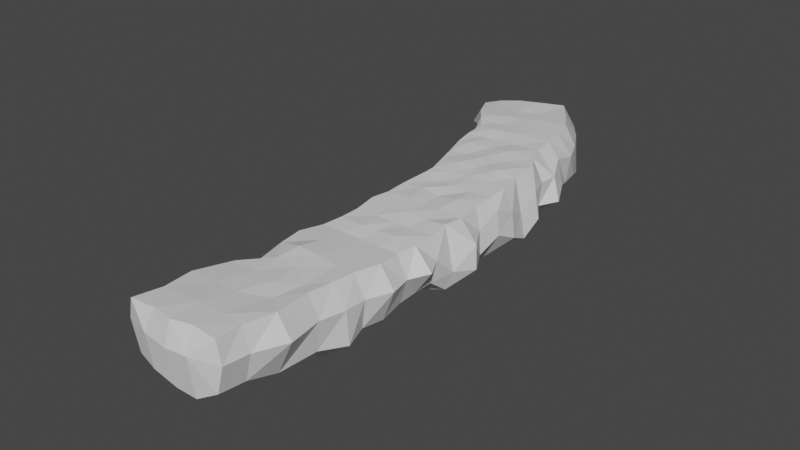 # Source: groundLeft02.blend  (saved by Blender 2.81.16; exported with 4.5.12 LTS)
import bpy
from mathutils import Matrix  # noqa: F401  (used for matrix-valued properties, if any)

bpy.ops.wm.read_factory_settings(use_empty=True)
scene = bpy.context.scene
scene.name = 'Scene'

# ---- collections
col_collection = bpy.data.collections.new('Collection'); scene.collection.children.link(col_collection)

# ---- materials (node trees are filled in below, after node groups)
mat_ground = bpy.data.materials.new('Ground')
mat_ground.alpha_threshold = 0.0
mat_ground.use_transparent_shadow = False
mat_ground.line_color = (0.0, 0.0, 0.0, 1.0)

# ---- material node trees
mat_ground.use_nodes = True; mat_ground.node_tree.nodes.clear()
_N = mat_ground.node_tree.nodes; _L = mat_ground.node_tree.links
n0 = _N.new('ShaderNodeOutputMaterial'); n0.name = 'Material Output'; n0.location = (300, 300)
n1 = _N.new('ShaderNodeBsdfPrincipled'); n1.name = 'Principled BSDF'; n1.location = (10, 300)
n1.distribution = 'GGX'
n1.subsurface_method = 'BURLEY'
n1.inputs[2].default_value = 0.4
n1.inputs[3].default_value = 1.45
n1.inputs[27].default_value = (0.0, 0.0, 0.0, 1.0)
n1.inputs[28].default_value = 1.0
_L.new(n1.outputs[0], n0.inputs[0])
n0.is_active_output = True

# ---- world
world_world = bpy.data.worlds.new('World'); scene.world = world_world
world_world.use_nodes = True; world_world.node_tree.nodes.clear()
_N = world_world.node_tree.nodes; _L = world_world.node_tree.links
n0 = _N.new('ShaderNodeOutputWorld'); n0.name = 'World Output'; n0.location = (300, 300)
n1 = _N.new('ShaderNodeBackground'); n1.name = 'Background'; n1.location = (10, 300)
n1.inputs[0].default_value = (0.05088, 0.05088, 0.05088, 1.0)
_L.new(n1.outputs[0], n0.inputs[0])
n0.is_active_output = True
world_world.color = (0.05088, 0.05088, 0.05088)
world_world.use_sun_shadow = False
world_world.sun_shadow_jitter_overblur = 0.0

# ---- meshes
me_cube = bpy.data.meshes.new('Cube')
me_cube.from_pydata([(0.8551, 4.143, 0.04135), (1.482, 4.068, -0.9802), (1.974, -4.0, 0.139), (2.422, -4.0, -1.952), (-3.25, 3.84, -0.04744), (-3.205, 3.921, -1.023), (-2.246, -3.716, 0.0), (-2.889, -4.0, -1.0), (-3.298, 2.73, -1.037), (-2.774, 1.671, -1.437), (-2.267, 0.5416, -1.008), (-2.416, -1.46, -1.359), (1.421, 3.326, 0.05488), (1.44, 1.853, 0.04095), (1.672, 0.644, 0.02157), (1.761, -0.5687, 0.0008141), (1.862, -1.714, 0.0), (1.925, -2.857, 0.0), (-2.085, -2.857, 0.0), (-2.154, -1.715, -9.191e-05), (-2.156, -0.146, -0.01063), (-2.207, 0.4948, -0.02144), (-2.547, 1.588, -0.03622), (-2.879, 2.671, -0.05439), (2.766, -2.857, -1.0), (2.09, -1.714, -1.0), (2.218, -0.5714, -0.4483), (2.213, 0.5742, -0.9992), (1.924, 1.722, -1.561), (1.879, 2.939, -0.9759), (0.9555, -4.0, 0.0), (-0.05619, -4.0, 0.08144), (-1.045, -4.0, 0.0), (-2.621, 3.85, 0.03686), (-1.503, 3.955, -0.0139), (-0.4208, 4.09, 0.107), (-1.98, 2.733, -0.03627), (-1.027, 2.857, 0.04968), (0.01991, 2.999, 0.04163), (-1.523, 1.652, 0.06401), (-0.5859, 1.768, 0.01665), (0.435, 1.87, 0.1278), (-1.252, 0.562, -0.001715), (-0.3066, 0.636, 0.01999), (0.6741, 0.6669, 0.02863), (-1.18, -0.5682, -0.07682), (-0.2176, -0.5389, 0.01015), (0.7578, -0.5472, 0.007316), (-1.182, -1.585, 0.0002146), (-0.2044, -1.712, -0.07771), (0.8285, -1.714, 0.08144), (-0.835, -2.857, 0.08144), (-0.1162, -2.857, 0.0), (0.6889, -2.857, 0.0), (-3.662, 5.352, -0.5649), (0.4918, 5.134, 0.03013), (1.547, 5.03, -0.9913), (-3.453, 4.876, -0.03371), (-0.7887, 5.04, 0.01046), (-2.654, 4.897, -0.0304), (-1.951, 4.934, -0.02085), (0.2812, 6.376, 0.02563), (1.021, 6.142, -0.6018), (-3.529, 6.049, -0.008743), (-2.707, 5.828, 0.06707), (-1.397, 6.121, 0.08061), (-4.267, 6.906, -1.619), (-0.03384, 7.695, 0.0), (0.8616, 7.602, -1.0), (-4.111, 6.809, 0.01436), (-1.689, 7.194, 0.03414), (-3.387, 6.586, -0.002141), (-2.657, 6.82, -0.003139), (-2.483, -5.0, -1.0), (-2.006, -5.0, 0.0), (1.995, -5.0, 0.0), (2.354, -5.042, -1.0), (-1.012, -5.0, 0.0), (0.6216, -5.0, 0.0), (-0.0187, -5.0, 0.0), (-2.589, -6.0, -1.46), (-2.0, -6.0, 0.0), (2.0, -6.0, 0.0), (2.869, -6.0, -1.0), (-0.7677, -6.19, 0.08144), (0.9988, -6.0, 0.08144), (-0.001868, -6.0, 0.0), (-2.222, -7.0, -1.0), (-2.094, -7.0, 0.0), (1.9, -7.0, 0.0), (2.419, -7.0, -1.0), (-1.0, -7.0, 0.0), (1.0, -7.0, 0.0), (-6.461e-05, -7.0, 0.0), (-1.004, -12.26, -2.576), (-0.000167, -9.658, -2.652), (-3.615, 10.23, -2.669), (-4.899, 7.926, -0.9936), (-0.3189, 8.853, 0.0), (0.3351, 8.807, -1.0), (-1.702, 8.306, 0.0), (-5.109, 9.757, -2.39), (-5.306, 9.83, -1.196), (-3.906, 7.438, 0.04215), (-2.722, 8.073, 0.007205), (-2.054, -2.857, -2.011), (-2.001, -3.992, -2.194), (-1.478, 4.008, -2.975), (-2.849, 4.002, -2.196), (1.012, -4.123, -3.255), (2.011, -3.992, -2.949), (2.157, 2.866, -2.194), (1.41, 4.01, -2.193), (-2.433, 2.858, -2.196), (-2.602, 1.722, -2.618), (-2.189, 0.5788, -2.194), (-2.338, -1.452, -2.553), (2.797, -2.849, -2.194), (2.147, -1.706, -2.194), (2.317, -0.5632, -1.642), (2.375, 0.5797, -2.194), (2.157, 1.723, -2.757), (-1.142, 2.865, -2.934), (-1.063, 1.723, -3.29), (-1.072, 0.5797, -2.818), (-1.039, -0.5632, -3.288), (-1.007, -1.706, -3.468), (-0.9976, -2.849, -2.851), (0.6984, 4.008, -2.934), (-0.9907, -4.283, -2.194), (0.01195, -4.142, -3.656), (0.8153, 2.865, -2.194), (-0.08598, 2.869, -3.456), (0.9408, 1.723, -2.958), (-0.02074, 1.723, -2.934), (0.9698, 0.5797, -3.0), (-0.007299, 0.5797, -3.975), (0.9924, -0.5632, -3.483), (-0.003826, -0.5632, -3.469), (0.9939, -1.706, -2.918), (0.00836, -1.706, -2.918), (1.007, -2.849, -2.918), (0.01162, -2.849, -2.918), (-3.623, 5.454, -1.742), (-0.3964, 4.49, -3.492), (-1.321, 5.008, -3.354), (-0.988, -5.283, -3.229), (0.8235, -4.51, -2.85), (2.012, -4.992, -2.194), (1.895, 5.008, -2.194), (0.6359, 5.008, -3.093), (-0.4718, 6.008, -2.934), (-1.412, 6.008, -3.541), (1.437, 5.984, -1.802), (0.5248, 6.008, -2.934), (0.3066, 7.008, -2.194), (-0.613, 7.008, -2.957), (-1.576, 7.008, -3.159), (-3.908, 6.998, -2.194), (0.9646, 7.051, -2.194), (-1.989, -4.992, -2.194), (0.01195, -5.142, -3.229), (2.012, -5.992, -2.194), (1.012, -6.123, -3.019), (-1.988, -5.992, -2.194), (-0.988, -6.283, -3.229), (0.01195, -6.142, -3.229), (-2.004, -6.992, -2.208), (1.012, -7.123, -2.418), (2.022, -6.992, -2.238), (-1.006, -7.285, -2.503), (0.008336, -7.143, -2.795), (-2.161, 8.047, -3.025), (0.6474, 8.278, -2.308), (-0.06582, 8.382, -2.569), (-1.049, 8.159, -2.866), (-5.795, 8.545, -1.092), (-4.702, 8.471, -2.286), (-2.696, 8.94, -3.293), (-1.058, -8.48, -3.036), (-1.669, 9.289, -3.814), (-1.003, -10.97, -2.235), (-1.12, 10.13, -0.09217), (-0.4733, 10.24, -1.093), (-4.854, 7.836, -0.04379), (-2.327, 9.284, -0.07726), (-0.02146, -8.336, -3.18), (-4.267, 8.136, -0.02623), (-3.222, 8.863, -0.06718), (-0.7674, 9.731, -3.239), (-0.04662, 9.798, -2.889), (-4.042, 10.59, -1.463), (-2.587, 10.57, -2.887), (-3.742, 10.67, -1.418), (-2.039, 11.42, -0.172), (-1.392, 11.53, -1.216), (-5.512, 9.176, -0.1901), (-3.246, 10.57, -0.03422), (-2.377, 11.34, -1.492), (-5.059, 9.926, -0.1875), (-4.141, 10.43, -0.1169), (-1.684, 11.02, -2.858), (-0.9654, 11.08, -2.589), (-1.005, -14.1, -2.198), (-2.227, -8.184, -2.352), (-2.671, -8.191, -0.8937), (2.164, -8.183, -2.376), (2.744, -8.191, -0.8937), (-0.001112, -10.83, -2.794), (1.009, -8.314, -2.852), (-2.324, -8.191, 0.1071), (2.047, -8.191, 0.1063), (-1.003, -8.191, 0.1473), (0.9974, -8.191, 0.1063), (-0.002862, -8.191, 0.1161), (-1.007, -15.64, -1.63), (-2.027, -9.507, -2.11), (-2.165, -9.515, -1.078), (2.191, -9.458, -2.156), (2.391, -9.508, -0.7774), (-0.002154, -12.12, -2.637), (1.079, -9.616, -2.561), (-2.029, -9.515, 0.1989), (1.849, -9.515, 0.2245), (-1.006, -9.515, 0.3962), (0.9941, -9.515, 0.2245), (-0.005972, -9.515, 0.307), (-1.01, -16.93, -1.508), (-2.028, -10.68, -2.199), (-2.166, -10.69, -1.539), (2.503, -10.54, -2.283), (2.483, -10.65, -0.673), (-0.003629, -13.95, -2.503), (1.224, -10.75, -3.204), (-2.03, -10.69, -0.04868), (1.848, -10.69, 0.3357), (-1.005, -10.71, 0.3926), (1.209, -11.46, 0.3385), (0.03886, -10.76, 0.3546), (-2.029, -11.97, -2.139), (-2.174, -11.98, -0.7689), (2.148, -11.94, -1.973), (2.365, -11.98, -0.5417), (-0.004874, -15.5, -2.063), (1.018, -12.1, -2.133), (-2.031, -11.98, 0.4243), (1.848, -11.98, 0.4655), (-0.8402, -12.12, 0.4781), (0.3475, -12.27, 0.518), (-0.01165, -17.13, -0.09941), (-2.204, -13.8, -1.698), (-2.912, -13.81, -0.368), (2.022, -13.8, -1.992), (2.806, -13.81, -0.368), (-0.005911, -16.79, -1.939), (1.003, -13.93, -2.475), (-2.383, -13.81, 0.632), (2.133, -13.81, 0.632), (-1.007, -13.81, 0.6857), (1.16, -13.11, 0.4949), (0.02817, -13.81, 0.6524), (-2.032, -15.35, -1.551), (-2.334, -15.36, -0.2215), (2.02, -15.35, -1.517), (2.362, -15.36, -0.2215), (1.001, -15.48, -1.646), (-2.066, -15.36, 0.7785), (1.998, -15.36, 0.7794), (-1.011, -15.36, 0.8446), (0.9894, -15.36, 0.8446), (-0.01068, -15.36, 0.9162), (-1.347, -16.94, -0.09941), (-2.108, -16.64, -1.429), (-2.493, -16.64, -0.09941), (2.019, -16.64, -1.374), (2.361, -16.64, -0.09941), (0.9883, -17.06, -0.05359), (1.0, -16.77, -1.965), (-2.187, -16.73, 0.9006), (2.123, -16.64, 0.9006), (-1.05, -16.64, 0.9088), (0.9883, -16.64, 1.014), (-0.01172, -16.8, 0.9368)], [], [(51, 18, 6, 32), (8, 23, 4, 5), (24, 17, 2, 3), (5, 4, 57, 54), (1, 0, 12, 29), (29, 12, 13, 28), (28, 13, 14, 27), (27, 14, 15, 26), (26, 15, 16, 25), (25, 16, 17, 24), (7, 6, 18, 105), (105, 18, 19, 11), (11, 19, 20), (11, 20, 21, 10), (10, 21, 22, 9), (9, 22, 23, 8), (33, 4, 23, 36), (36, 23, 22, 39), (39, 22, 21, 42), (42, 21, 20, 45), (45, 20, 19, 48), (48, 19, 18, 51), (16, 50, 53, 17), (50, 49, 52, 53), (49, 48, 51, 52), (15, 47, 50, 16), (47, 46, 49, 50), (46, 45, 48, 49), (14, 44, 47, 15), (44, 43, 46, 47), (43, 42, 45, 46), (13, 41, 44, 14), (41, 40, 43, 44), (40, 39, 42, 43), (12, 38, 41, 13), (38, 37, 40, 41), (37, 36, 39, 40), (0, 35, 38, 12), (35, 34, 37, 38), (34, 33, 36, 37), (76, 83, 162, 148), (1, 29, 111, 112), (92, 93, 214, 213), (56, 1, 112, 149), (5, 54, 143, 108), (170, 171, 186, 179), (4, 33, 59, 57), (80, 73, 160, 164), (87, 167, 204, 205), (29, 28, 121, 111), (54, 66, 158, 143), (175, 172, 178, 180), (2, 30, 78, 75), (62, 56, 149, 153), (28, 27, 120, 121), (17, 53, 30, 2), (53, 52, 31, 30), (52, 51, 32, 31), (60, 58, 65), (54, 57, 63), (83, 90, 169, 162), (59, 60, 65, 64), (0, 1, 56, 55), (33, 34, 60, 59), (27, 26, 119, 120), (34, 35, 58, 60), (66, 97, 158), (35, 0, 55, 58), (26, 25, 118, 119), (65, 70, 72), (54, 63, 69, 66), (87, 80, 164, 167), (3, 76, 148, 110), (58, 55, 61, 65), (90, 89, 211, 207), (57, 59, 64, 63), (25, 24, 117, 118), (55, 56, 62, 61), (70, 67, 98, 100), (105, 11, 116), (72, 70, 100, 104), (66, 69, 97), (65, 61, 67, 70), (63, 64, 71, 69), (24, 3, 110, 117), (61, 62, 68, 67), (64, 65, 72, 71), (74, 73, 80, 81), (11, 10, 115, 116), (79, 77, 84, 86), (32, 6, 74, 77), (30, 31, 79, 78), (6, 7, 73, 74), (73, 7, 106, 160), (31, 32, 77, 79), (3, 2, 75, 76), (82, 85, 92, 89), (10, 9, 114, 115), (81, 80, 87, 88), (68, 62, 153, 159), (75, 78, 85, 82), (76, 75, 82, 83), (97, 69, 184, 176), (78, 79, 86, 85), (77, 74, 81, 84), (99, 68, 159, 173), (89, 92, 213, 211), (167, 170, 179, 204), (88, 87, 205, 210), (168, 169, 206, 209), (83, 82, 89, 90), (7, 105, 106), (85, 86, 93, 92), (84, 81, 88, 91), (9, 8, 113, 114), (86, 84, 91, 93), (103, 104, 188, 187), (174, 175, 180, 189), (98, 99, 183, 182), (99, 173, 190, 183), (69, 103, 187, 184), (69, 71, 103), (8, 5, 108, 113), (67, 68, 99, 98), (71, 72, 104, 103), (173, 174, 189, 190), (129, 130, 161, 146), (141, 117, 110, 109), (128, 112, 111, 131), (131, 111, 121, 133), (133, 121, 120, 135), (135, 120, 119, 137), (137, 119, 118, 139), (139, 118, 117, 141), (116, 126, 127, 105), (126, 140, 142, 127), (140, 139, 141, 142), (116, 125, 126), (125, 138, 140, 126), (138, 137, 139, 140), (115, 124, 125, 116), (124, 136, 138, 125), (136, 135, 137, 138), (114, 123, 124, 115), (123, 134, 136, 124), (134, 133, 135, 136), (113, 122, 123, 114), (122, 132, 134, 123), (132, 131, 133, 134), (108, 107, 122, 113), (107, 144, 132, 122), (144, 128, 131, 132), (107, 108, 143, 145), (144, 107, 145), (105, 127, 129, 106), (127, 142, 130, 129), (142, 141, 109, 130), (106, 129, 146, 160), (109, 110, 148, 147), (150, 144, 151, 154), (112, 128, 150, 149), (128, 144, 150), (151, 152, 157, 156), (154, 151, 156, 155), (144, 145, 152, 151), (145, 143, 152), (149, 150, 154, 153), (156, 157, 172, 175), (152, 143, 158, 157), (153, 154, 155, 159), (160, 146, 165, 164), (147, 148, 162, 163), (130, 109, 147, 161), (164, 165, 170, 167), (163, 162, 169, 168), (146, 161, 166, 165), (161, 147, 163, 166), (165, 166, 171, 170), (166, 163, 168, 171), (157, 158, 172), (159, 155, 174, 173), (155, 156, 175, 174), (178, 177, 101, 96), (187, 188, 200, 199), (182, 183, 195, 194), (180, 178, 96, 192), (183, 190, 202, 195), (177, 176, 102, 101), (184, 187, 199, 196), (189, 180, 192, 201), (104, 100, 185, 188), (172, 158, 177, 178), (158, 97, 176, 177), (100, 98, 182, 185), (102, 191, 96, 101), (191, 193, 192, 96), (198, 197, 194, 195), (102, 196, 199, 191), (191, 199, 200, 193), (193, 200, 197, 198), (193, 198, 201, 192), (198, 195, 202, 201), (176, 184, 196, 102), (188, 185, 197, 200), (190, 189, 201, 202), (185, 182, 194, 197), (209, 206, 218, 221), (214, 212, 224, 226), (186, 209, 221, 95), (212, 210, 222, 224), (213, 214, 226, 225), (206, 207, 219, 218), (179, 186, 95, 228), (207, 211, 223, 219), (169, 90, 207, 206), (91, 88, 210, 212), (171, 168, 209, 186), (93, 91, 212, 214), (226, 224, 236, 238), (95, 221, 233, 208), (224, 222, 234, 236), (225, 226, 238, 237), (218, 219, 231, 230), (228, 95, 208, 181), (219, 223, 235, 231), (223, 225, 237, 235), (210, 205, 217, 222), (204, 179, 228, 216), (205, 204, 216, 217), (211, 213, 225, 223), (236, 234, 245, 247), (237, 238, 248, 259), (230, 231, 242, 241), (181, 208, 220, 94), (231, 235, 246, 242), (235, 237, 259, 246), (229, 228, 239, 240), (228, 181, 94, 239), (221, 218, 230, 233), (222, 217, 229, 234), (217, 216, 228, 229), (247, 245, 256, 258), (259, 248, 260), (241, 242, 253, 252), (94, 220, 232, 203), (242, 246, 257, 253), (246, 259, 257), (240, 239, 250, 251), (239, 94, 203, 250), (208, 233, 244, 220), (238, 236, 247, 248), (233, 230, 241, 244), (234, 229, 240, 245), (259, 260, 270, 269), (252, 253, 264, 263), (203, 232, 243, 215), (253, 257, 267, 264), (257, 259, 269, 267), (251, 250, 261, 262), (250, 203, 215, 261), (256, 251, 262, 266), (220, 244, 255, 232), (248, 247, 258, 260), (244, 241, 252, 255), (245, 240, 251, 256), (269, 270, 282, 281), (263, 264, 275, 274), (215, 243, 254, 227), (264, 267, 279, 275), (267, 269, 281, 279), (262, 261, 272, 273), (261, 215, 227, 272), (266, 262, 273, 278), (258, 256, 266, 268), (232, 255, 265, 243), (260, 258, 268, 270), (255, 252, 263, 265), (276, 249, 254, 277), (249, 271, 227, 254), (271, 273, 272, 227), (275, 276, 277, 274), (271, 280, 278, 273), (275, 279, 281, 276), (276, 281, 282, 249), (249, 282, 280, 271), (268, 266, 278, 280), (243, 265, 277, 254), (270, 268, 280, 282), (265, 263, 274, 277)])
_uv = me_cube.uv_layers.new(name='UVMap')
_uv.uv.foreach_set('vector', [0.8125, 0.7143, 0.875, 0.7143, 0.875, 0.75, 0.8125, 0.75, 0.375, 0.2143, 0.625, 0.2143, 0.625, 0.25, 0.375, 0.25, 0.375, 0.7143, 0.625, 0.7143, 0.625, 0.75, 0.375, 0.75, 0.375, 0.25, 0.625, 0.25, 0.625, 0.25, 0.375, 0.25, 0.375, 0.5, 0.625, 0.5, 0.625, 0.5357, 0.375, 0.5357, 0.375, 0.5357, 0.625, 0.5357, 0.625, 0.5714, 0.375, 0.5714, 0.375, 0.5714, 0.625, 0.5714, 0.625, 0.6071, 0.375, 0.6071, 0.375, 0.6071, 0.625, 0.6071, 0.625, 0.6429, 0.375, 0.6429, 0.375, 0.6429, 0.625, 0.6429, 0.625, 0.6786, 0.375, 0.6786, 0.375, 0.6786, 0.625, 0.6786, 0.625, 0.7143, 0.375, 0.7143, 0.375, 0.0, 0.625, 0.0, 0.625, 0.03571, 0.375, 0.03571, 0.375, 0.03571, 0.625, 0.03571, 0.625, 0.07143, 0.375, 0.07143, 0.375, 0.07143, 0.625, 0.07143, 0.625, 0.1071, 0.375, 0.1071, 0.625, 0.1071, 0.625, 0.1429, 0.375, 0.1429, 0.375, 0.1429, 0.625, 0.1429, 0.625, 0.1786, 0.375, 0.1786, 0.375, 0.1786, 0.625, 0.1786, 0.625, 0.2143, 0.375, 0.2143, 0.8125, 0.5, 0.875, 0.5, 0.875, 0.5357, 0.8125, 0.5357, 0.8125, 0.5357, 0.875, 0.5357, 0.875, 0.5714, 0.8125, 0.5714, 0.8125, 0.5714, 0.875, 0.5714, 0.875, 0.6071, 0.8125, 0.6071, 0.8125, 0.6071, 0.875, 0.6071, 0.875, 0.6429, 0.8125, 0.6429, 0.8125, 0.6429, 0.875, 0.6429, 0.875, 0.6786, 0.8125, 0.6786, 0.8125, 0.6786, 0.875, 0.6786, 0.875, 0.7143, 0.8125, 0.7143, 0.625, 0.6786, 0.6875, 0.6786, 0.6875, 0.7143, 0.625, 0.7143, 0.6875, 0.6786, 0.75, 0.6786, 0.75, 0.7143, 0.6875, 0.7143, 0.75, 0.6786, 0.8125, 0.6786, 0.8125, 0.7143, 0.75, 0.7143, 0.625, 0.6429, 0.6875, 0.6429, 0.6875, 0.6786, 0.625, 0.6786, 0.6875, 0.6429, 0.75, 0.6429, 0.75, 0.6786, 0.6875, 0.6786, 0.75, 0.6429, 0.8125, 0.6429, 0.8125, 0.6786, 0.75, 0.6786, 0.625, 0.6071, 0.6875, 0.6071, 0.6875, 0.6429, 0.625, 0.6429, 0.6875, 0.6071, 0.75, 0.6071, 0.75, 0.6429, 0.6875, 0.6429, 0.75, 0.6071, 0.8125, 0.6071, 0.8125, 0.6429, 0.75, 0.6429, 0.625, 0.5714, 0.6875, 0.5714, 0.6875, 0.6071, 0.625, 0.6071, 0.6875, 0.5714, 0.75, 0.5714, 0.75, 0.6071, 0.6875, 0.6071, 0.75, 0.5714, 0.8125, 0.5714, 0.8125, 0.6071, 0.75, 0.6071, 0.625, 0.5357, 0.6875, 0.5357, 0.6875, 0.5714, 0.625, 0.5714, 0.6875, 0.5357, 0.75, 0.5357, 0.75, 0.5714, 0.6875, 0.5714, 0.75, 0.5357, 0.8125, 0.5357, 0.8125, 0.5714, 0.75, 0.5714, 0.625, 0.5, 0.6875, 0.5, 0.6875, 0.5357, 0.625, 0.5357, 0.6875, 0.5, 0.75, 0.5, 0.75, 0.5357, 0.6875, 0.5357, 0.75, 0.5, 0.8125, 0.5, 0.8125, 0.5357, 0.75, 0.5357, 0.375, 0.75, 0.375, 0.75, 0.375, 0.75, 0.375, 0.75, 0.375, 0.5, 0.375, 0.5357, 0.375, 0.5357, 0.375, 0.5, 0.6875, 0.75, 0.75, 0.75, 0.75, 0.75, 0.6875, 0.75, 0.375, 0.5, 0.375, 0.5, 0.375, 0.5, 0.375, 0.5, 0.375, 0.25, 0.375, 0.25, 0.375, 0.25, 0.375, 0.25, 0.1875, 0.75, 0.25, 0.75, 0.25, 0.75, 0.1875, 0.75, 0.875, 0.5, 0.8125, 0.5, 0.8125, 0.5, 0.875, 0.5, 0.375, 0.0, 0.375, 0.0, 0.375, 0.0, 0.375, 0.0, 0.375, 0.0, 0.375, 0.0, 0.375, 0.0, 0.375, 0.0, 0.375, 0.5357, 0.375, 0.5714, 0.375, 0.5714, 0.375, 0.5357, 0.375, 0.25, 0.375, 0.25, 0.375, 0.25, 0.375, 0.25, 0.25, 0.5, 0.1875, 0.5, 0.1875, 0.5, 0.25, 0.5, 0.625, 0.75, 0.6875, 0.75, 0.6875, 0.75, 0.625, 0.75, 0.375, 0.5, 0.375, 0.5, 0.375, 0.5, 0.375, 0.5, 0.375, 0.5714, 0.375, 0.6071, 0.375, 0.6071, 0.375, 0.5714, 0.625, 0.7143, 0.6875, 0.7143, 0.6875, 0.75, 0.625, 0.75, 0.6875, 0.7143, 0.75, 0.7143, 0.75, 0.75, 0.6875, 0.75, 0.75, 0.7143, 0.8125, 0.7143, 0.8125, 0.75, 0.75, 0.75, 0.75, 0.5, 0.6875, 0.5, 0.75, 0.5, 0.375, 0.25, 0.625, 0.25, 0.625, 0.25, 0.375, 0.75, 0.375, 0.75, 0.375, 0.75, 0.375, 0.75, 0.8125, 0.5, 0.75, 0.5, 0.75, 0.5, 0.8125, 0.5, 0.625, 0.5, 0.375, 0.5, 0.375, 0.5, 0.625, 0.5, 0.8125, 0.5, 0.75, 0.5, 0.75, 0.5, 0.8125, 0.5, 0.375, 0.6071, 0.375, 0.6429, 0.375, 0.6429, 0.375, 0.6071, 0.75, 0.5, 0.6875, 0.5, 0.6875, 0.5, 0.75, 0.5, 0.375, 0.25, 0.375, 0.25, 0.375, 0.25, 0.6875, 0.5, 0.625, 0.5, 0.625, 0.5, 0.6875, 0.5, 0.375, 0.6429, 0.375, 0.6786, 0.375, 0.6786, 0.375, 0.6429, 0.6875, 0.5, 0.6875, 0.5, 0.75, 0.5, 0.375, 0.25, 0.625, 0.25, 0.625, 0.25, 0.375, 0.25, 0.375, 0.0, 0.375, 0.0, 0.375, 0.0, 0.375, 0.0, 0.375, 0.75, 0.375, 0.75, 0.375, 0.75, 0.375, 0.75, 0.6875, 0.5, 0.625, 0.5, 0.625, 0.5, 0.6875, 0.5, 0.375, 0.75, 0.625, 0.75, 0.625, 0.75, 0.375, 0.75, 0.875, 0.5, 0.8125, 0.5, 0.8125, 0.5, 0.875, 0.5, 0.375, 0.6786, 0.375, 0.7143, 0.375, 0.7143, 0.375, 0.6786, 0.625, 0.5, 0.375, 0.5, 0.375, 0.5, 0.625, 0.5, 0.6875, 0.5, 0.625, 0.5, 0.625, 0.5, 0.6875, 0.5, 0.375, 0.03571, 0.375, 0.07143, 0.375, 0.07143, 0.75, 0.5, 0.6875, 0.5, 0.6875, 0.5, 0.75, 0.5, 0.375, 0.25, 0.625, 0.25, 0.375, 0.25, 0.6875, 0.5, 0.625, 0.5, 0.625, 0.5, 0.6875, 0.5, 0.875, 0.5, 0.8125, 0.5, 0.8125, 0.5, 0.875, 0.5, 0.375, 0.7143, 0.375, 0.75, 0.375, 0.75, 0.375, 0.7143, 0.625, 0.5, 0.375, 0.5, 0.375, 0.5, 0.625, 0.5, 0.8125, 0.5, 0.75, 0.5, 0.75, 0.5, 0.8125, 0.5, 0.625, 0.0, 0.375, 0.0, 0.375, 0.0, 0.625, 0.0, 0.375, 0.1071, 0.375, 0.1429, 0.375, 0.1429, 0.375, 0.1071, 0.75, 0.75, 0.8125, 0.75, 0.8125, 0.75, 0.75, 0.75, 0.8125, 0.75, 0.875, 0.75, 0.875, 0.75, 0.8125, 0.75, 0.6875, 0.75, 0.75, 0.75, 0.75, 0.75, 0.6875, 0.75, 0.625, 0.0, 0.375, 0.0, 0.375, 0.0, 0.625, 0.0, 0.375, 0.0, 0.375, 0.0, 0.375, 0.0, 0.375, 0.0, 0.75, 0.75, 0.8125, 0.75, 0.8125, 0.75, 0.75, 0.75, 0.375, 0.75, 0.625, 0.75, 0.625, 0.75, 0.375, 0.75, 0.625, 0.75, 0.6875, 0.75, 0.6875, 0.75, 0.625, 0.75, 0.375, 0.1429, 0.375, 0.1786, 0.375, 0.1786, 0.375, 0.1429, 0.625, 0.0, 0.375, 0.0, 0.375, 0.0, 0.625, 0.0, 0.375, 0.5, 0.375, 0.5, 0.375, 0.5, 0.375, 0.5, 0.625, 0.75, 0.6875, 0.75, 0.6875, 0.75, 0.625, 0.75, 0.375, 0.75, 0.625, 0.75, 0.625, 0.75, 0.375, 0.75, 0.375, 0.25, 0.625, 0.25, 0.625, 0.25, 0.375, 0.25, 0.6875, 0.75, 0.75, 0.75, 0.75, 0.75, 0.6875, 0.75, 0.8125, 0.75, 0.875, 0.75, 0.875, 0.75, 0.8125, 0.75, 0.375, 0.5, 0.375, 0.5, 0.375, 0.5, 0.375, 0.5, 0.625, 0.75, 0.6875, 0.75, 0.6875, 0.75, 0.625, 0.75, 0.125, 0.75, 0.1875, 0.75, 0.1875, 0.75, 0.125, 0.75, 0.625, 0.0, 0.375, 0.0, 0.375, 0.0, 0.625, 0.0, 0.3125, 0.75, 0.375, 0.75, 0.375, 0.75, 0.3125, 0.75, 0.375, 0.75, 0.625, 0.75, 0.625, 0.75, 0.375, 0.75, 0.375, 0.0, 0.375, 0.03571, 0.375, 0.0, 0.6875, 0.75, 0.75, 0.75, 0.75, 0.75, 0.6875, 0.75, 0.8125, 0.75, 0.875, 0.75, 0.875, 0.75, 0.8125, 0.75, 0.375, 0.1786, 0.375, 0.2143, 0.375, 0.2143, 0.375, 0.1786, 0.75, 0.75, 0.8125, 0.75, 0.8125, 0.75, 0.75, 0.75, 0.8125, 0.5, 0.75, 0.5, 0.75, 0.5, 0.8125, 0.5, 0.3125, 0.5, 0.25, 0.5, 0.25, 0.5, 0.3125, 0.5, 0.625, 0.5, 0.375, 0.5, 0.375, 0.5, 0.625, 0.5, 0.375, 0.5, 0.375, 0.5, 0.375, 0.5, 0.375, 0.5, 0.875, 0.5, 0.8125, 0.5, 0.8125, 0.5, 0.875, 0.5, 0.875, 0.5, 0.8125, 0.5, 0.8125, 0.5, 0.375, 0.2143, 0.375, 0.25, 0.375, 0.25, 0.375, 0.2143, 0.625, 0.5, 0.375, 0.5, 0.375, 0.5, 0.625, 0.5, 0.8125, 0.5, 0.75, 0.5, 0.75, 0.5, 0.8125, 0.5, 0.375, 0.5, 0.3125, 0.5, 0.3125, 0.5, 0.375, 0.5, 0.1875, 0.75, 0.25, 0.75, 0.25, 0.75, 0.1875, 0.75, 0.3125, 0.7143, 0.375, 0.7143, 0.375, 0.75, 0.3125, 0.75, 0.3125, 0.5, 0.375, 0.5, 0.375, 0.5357, 0.3125, 0.5357, 0.3125, 0.5357, 0.375, 0.5357, 0.375, 0.5714, 0.3125, 0.5714, 0.3125, 0.5714, 0.375, 0.5714, 0.375, 0.6071, 0.3125, 0.6071, 0.3125, 0.6071, 0.375, 0.6071, 0.375, 0.6429, 0.3125, 0.6429, 0.3125, 0.6429, 0.375, 0.6429, 0.375, 0.6786, 0.3125, 0.6786, 0.3125, 0.6786, 0.375, 0.6786, 0.375, 0.7143, 0.3125, 0.7143, 0.125, 0.6786, 0.1875, 0.6786, 0.1875, 0.7143, 0.125, 0.7143, 0.1875, 0.6786, 0.25, 0.6786, 0.25, 0.7143, 0.1875, 0.7143, 0.25, 0.6786, 0.3125, 0.6786, 0.3125, 0.7143, 0.25, 0.7143, 0.125, 0.6429, 0.1875, 0.6429, 0.1875, 0.6786, 0.1875, 0.6429, 0.25, 0.6429, 0.25, 0.6786, 0.1875, 0.6786, 0.25, 0.6429, 0.3125, 0.6429, 0.3125, 0.6786, 0.25, 0.6786, 0.125, 0.6071, 0.1875, 0.6071, 0.1875, 0.6429, 0.125, 0.6429, 0.1875, 0.6071, 0.25, 0.6071, 0.25, 0.6429, 0.1875, 0.6429, 0.25, 0.6071, 0.3125, 0.6071, 0.3125, 0.6429, 0.25, 0.6429, 0.125, 0.5714, 0.1875, 0.5714, 0.1875, 0.6071, 0.125, 0.6071, 0.1875, 0.5714, 0.25, 0.5714, 0.25, 0.6071, 0.1875, 0.6071, 0.25, 0.5714, 0.3125, 0.5714, 0.3125, 0.6071, 0.25, 0.6071, 0.125, 0.5357, 0.1875, 0.5357, 0.1875, 0.5714, 0.125, 0.5714, 0.1875, 0.5357, 0.25, 0.5357, 0.25, 0.5714, 0.1875, 0.5714, 0.25, 0.5357, 0.3125, 0.5357, 0.3125, 0.5714, 0.25, 0.5714, 0.125, 0.5, 0.1875, 0.5, 0.1875, 0.5357, 0.125, 0.5357, 0.1875, 0.5, 0.25, 0.5, 0.25, 0.5357, 0.1875, 0.5357, 0.25, 0.5, 0.3125, 0.5, 0.3125, 0.5357, 0.25, 0.5357, 0.1875, 0.5, 0.125, 0.5, 0.125, 0.5, 0.1875, 0.5, 0.25, 0.5, 0.1875, 0.5, 0.1875, 0.5, 0.125, 0.7143, 0.1875, 0.7143, 0.1875, 0.75, 0.125, 0.75, 0.1875, 0.7143, 0.25, 0.7143, 0.25, 0.75, 0.1875, 0.75, 0.25, 0.7143, 0.3125, 0.7143, 0.3125, 0.75, 0.25, 0.75, 0.125, 0.75, 0.1875, 0.75, 0.1875, 0.75, 0.125, 0.75, 0.3125, 0.75, 0.375, 0.75, 0.375, 0.75, 0.3125, 0.75, 0.3125, 0.5, 0.25, 0.5, 0.25, 0.5, 0.3125, 0.5, 0.375, 0.5, 0.3125, 0.5, 0.3125, 0.5, 0.375, 0.5, 0.3125, 0.5, 0.25, 0.5, 0.3125, 0.5, 0.25, 0.5, 0.1875, 0.5, 0.1875, 0.5, 0.25, 0.5, 0.3125, 0.5, 0.25, 0.5, 0.25, 0.5, 0.3125, 0.5, 0.25, 0.5, 0.1875, 0.5, 0.1875, 0.5, 0.25, 0.5, 0.1875, 0.5, 0.125, 0.5, 0.1875, 0.5, 0.375, 0.5, 0.3125, 0.5, 0.3125, 0.5, 0.375, 0.5, 0.25, 0.5, 0.1875, 0.5, 0.1875, 0.5, 0.25, 0.5, 0.1875, 0.5, 0.125, 0.5, 0.125, 0.5, 0.1875, 0.5, 0.375, 0.5, 0.3125, 0.5, 0.3125, 0.5, 0.375, 0.5, 0.125, 0.75, 0.1875, 0.75, 0.1875, 0.75, 0.125, 0.75, 0.3125, 0.75, 0.375, 0.75, 0.375, 0.75, 0.3125, 0.75, 0.25, 0.75, 0.3125, 0.75, 0.3125, 0.75, 0.25, 0.75, 0.125, 0.75, 0.1875, 0.75, 0.1875, 0.75, 0.125, 0.75, 0.3125, 0.75, 0.375, 0.75, 0.375, 0.75, 0.3125, 0.75, 0.1875, 0.75, 0.25, 0.75, 0.25, 0.75, 0.1875, 0.75, 0.25, 0.75, 0.3125, 0.75, 0.3125, 0.75, 0.25, 0.75, 0.1875, 0.75, 0.25, 0.75, 0.25, 0.75, 0.1875, 0.75, 0.25, 0.75, 0.3125, 0.75, 0.3125, 0.75, 0.25, 0.75, 0.1875, 0.5, 0.125, 0.5, 0.1875, 0.5, 0.375, 0.5, 0.3125, 0.5, 0.3125, 0.5, 0.375, 0.5, 0.3125, 0.5, 0.25, 0.5, 0.25, 0.5, 0.3125, 0.5, 0.1875, 0.5, 0.125, 0.5, 0.125, 0.5, 0.1875, 0.5, 0.8125, 0.5, 0.75, 0.5, 0.75, 0.5, 0.8125, 0.5, 0.625, 0.5, 0.375, 0.5, 0.375, 0.5, 0.625, 0.5, 0.25, 0.5, 0.1875, 0.5, 0.1875, 0.5, 0.25, 0.5, 0.375, 0.5, 0.375, 0.5, 0.375, 0.5, 0.375, 0.5, 0.375, 0.25, 0.375, 0.25, 0.375, 0.25, 0.375, 0.25, 0.875, 0.5, 0.8125, 0.5, 0.8125, 0.5, 0.875, 0.5, 0.3125, 0.5, 0.25, 0.5, 0.25, 0.5, 0.3125, 0.5, 0.75, 0.5, 0.6875, 0.5, 0.6875, 0.5, 0.75, 0.5, 0.1875, 0.5, 0.125, 0.5, 0.125, 0.5, 0.1875, 0.5, 0.375, 0.25, 0.375, 0.25, 0.375, 0.25, 0.375, 0.25, 0.6875, 0.5, 0.625, 0.5, 0.625, 0.5, 0.6875, 0.5, 0.375, 0.25, 0.375, 0.3125, 0.375, 0.3125, 0.375, 0.25, 0.375, 0.3125, 0.375, 0.375, 0.375, 0.375, 0.375, 0.3125, 0.375, 0.4375, 0.625, 0.4375, 0.625, 0.5, 0.375, 0.5, 0.375, 0.25, 0.625, 0.25, 0.625, 0.3125, 0.375, 0.3125, 0.375, 0.3125, 0.625, 0.3125, 0.625, 0.375, 0.375, 0.375, 0.375, 0.375, 0.625, 0.375, 0.625, 0.4375, 0.375, 0.4375, 0.375, 0.375, 0.375, 0.4375, 0.375, 0.4375, 0.375, 0.375, 0.375, 0.4375, 0.375, 0.5, 0.375, 0.5, 0.375, 0.4375, 0.375, 0.25, 0.625, 0.25, 0.625, 0.25, 0.375, 0.25, 0.75, 0.5, 0.6875, 0.5, 0.6875, 0.5, 0.75, 0.5, 0.375, 0.5, 0.3125, 0.5, 0.3125, 0.5, 0.375, 0.5, 0.6875, 0.5, 0.625, 0.5, 0.625, 0.5, 0.6875, 0.5, 0.3125, 0.75, 0.375, 0.75, 0.375, 0.75, 0.3125, 0.75, 0.75, 0.75, 0.8125, 0.75, 0.8125, 0.75, 0.75, 0.75, 0.25, 0.75, 0.3125, 0.75, 0.3125, 0.75, 0.25, 0.75, 0.8125, 0.75, 0.875, 0.75, 0.875, 0.75, 0.8125, 0.75, 0.6875, 0.75, 0.75, 0.75, 0.75, 0.75, 0.6875, 0.75, 0.375, 0.75, 0.375, 0.75, 0.375, 0.75, 0.375, 0.75, 0.1875, 0.75, 0.25, 0.75, 0.25, 0.75, 0.1875, 0.75, 0.375, 0.75, 0.625, 0.75, 0.625, 0.75, 0.375, 0.75, 0.375, 0.75, 0.375, 0.75, 0.375, 0.75, 0.375, 0.75, 0.8125, 0.75, 0.875, 0.75, 0.875, 0.75, 0.8125, 0.75, 0.25, 0.75, 0.3125, 0.75, 0.3125, 0.75, 0.25, 0.75, 0.75, 0.75, 0.8125, 0.75, 0.8125, 0.75, 0.75, 0.75, 0.75, 0.75, 0.8125, 0.75, 0.8125, 0.75, 0.75, 0.75, 0.25, 0.75, 0.3125, 0.75, 0.3125, 0.75, 0.25, 0.75, 0.8125, 0.75, 0.875, 0.75, 0.875, 0.75, 0.8125, 0.75, 0.6875, 0.75, 0.75, 0.75, 0.75, 0.75, 0.6875, 0.75, 0.375, 0.75, 0.375, 0.75, 0.375, 0.75, 0.375, 0.75, 0.1875, 0.75, 0.25, 0.75, 0.25, 0.75, 0.1875, 0.75, 0.375, 0.75, 0.625, 0.75, 0.625, 0.75, 0.375, 0.75, 0.625, 0.75, 0.6875, 0.75, 0.6875, 0.75, 0.625, 0.75, 0.625, 0.0, 0.375, 0.0, 0.375, 0.0, 0.625, 0.0, 0.125, 0.75, 0.1875, 0.75, 0.1875, 0.75, 0.125, 0.75, 0.375, 0.0, 0.375, 0.0, 0.375, 0.0, 0.375, 0.0, 0.625, 0.75, 0.6875, 0.75, 0.6875, 0.75, 0.625, 0.75, 0.8125, 0.75, 0.875, 0.75, 0.875, 0.75, 0.8125, 0.75, 0.6875, 0.75, 0.75, 0.75, 0.75, 0.75, 0.6875, 0.75, 0.375, 0.75, 0.375, 0.75, 0.375, 0.75, 0.375, 0.75, 0.1875, 0.75, 0.25, 0.75, 0.25, 0.75, 0.1875, 0.75, 0.375, 0.75, 0.625, 0.75, 0.625, 0.75, 0.375, 0.75, 0.625, 0.75, 0.6875, 0.75, 0.6875, 0.75, 0.625, 0.75, 0.375, 0.0, 0.375, 0.0, 0.375, 0.0, 0.375, 0.0, 0.125, 0.75, 0.1875, 0.75, 0.1875, 0.75, 0.125, 0.75, 0.3125, 0.75, 0.375, 0.75, 0.375, 0.75, 0.3125, 0.75, 0.625, 0.0, 0.375, 0.0, 0.375, 0.0, 0.625, 0.0, 0.375, 0.0, 0.375, 0.0, 0.375, 0.0, 0.375, 0.0, 0.8125, 0.75, 0.875, 0.75, 0.875, 0.75, 0.8125, 0.75, 0.6875, 0.75, 0.75, 0.75, 0.75, 0.75, 0.375, 0.75, 0.375, 0.75, 0.375, 0.75, 0.375, 0.75, 0.1875, 0.75, 0.25, 0.75, 0.25, 0.75, 0.1875, 0.75, 0.375, 0.75, 0.625, 0.75, 0.625, 0.75, 0.375, 0.75, 0.625, 0.75, 0.6875, 0.75, 0.625, 0.75, 0.375, 0.0, 0.375, 0.0, 0.375, 0.0, 0.375, 0.0, 0.125, 0.75, 0.1875, 0.75, 0.1875, 0.75, 0.125, 0.75, 0.25, 0.75, 0.3125, 0.75, 0.3125, 0.75, 0.25, 0.75, 0.75, 0.75, 0.8125, 0.75, 0.8125, 0.75, 0.75, 0.75, 0.3125, 0.75, 0.375, 0.75, 0.375, 0.75, 0.3125, 0.75, 0.625, 0.0, 0.375, 0.0, 0.375, 0.0, 0.625, 0.0, 0.6875, 0.75, 0.75, 0.75, 0.75, 0.75, 0.6875, 0.75, 0.375, 0.75, 0.375, 0.75, 0.375, 0.75, 0.375, 0.75, 0.1875, 0.75, 0.25, 0.75, 0.25, 0.75, 0.1875, 0.75, 0.375, 0.75, 0.625, 0.75, 0.625, 0.75, 0.375, 0.75, 0.625, 0.75, 0.6875, 0.75, 0.6875, 0.75, 0.625, 0.75, 0.375, 0.0, 0.375, 0.0, 0.375, 0.0, 0.375, 0.0, 0.125, 0.75, 0.1875, 0.75, 0.1875, 0.75, 0.125, 0.75, 0.625, 0.0, 0.375, 0.0, 0.375, 0.0, 0.625, 0.0, 0.25, 0.75, 0.3125, 0.75, 0.3125, 0.75, 0.25, 0.75, 0.75, 0.75, 0.8125, 0.75, 0.8125, 0.75, 0.75, 0.75, 0.3125, 0.75, 0.375, 0.75, 0.375, 0.75, 0.3125, 0.75, 0.625, 0.0, 0.375, 0.0, 0.375, 0.0, 0.625, 0.0, 0.6875, 0.75, 0.75, 0.75, 0.75, 0.75, 0.6875, 0.75, 0.375, 0.75, 0.375, 0.75, 0.375, 0.75, 0.375, 0.75, 0.1875, 0.75, 0.25, 0.75, 0.25, 0.75, 0.1875, 0.75, 0.375, 0.75, 0.625, 0.75, 0.625, 0.75, 0.375, 0.75, 0.625, 0.75, 0.6875, 0.75, 0.6875, 0.75, 0.625, 0.75, 0.375, 0.0, 0.375, 0.0, 0.375, 0.0, 0.375, 0.0, 0.125, 0.75, 0.1875, 0.75, 0.1875, 0.75, 0.125, 0.75, 0.625, 0.0, 0.375, 0.0, 0.375, 0.0, 0.625, 0.0, 0.8125, 0.75, 0.875, 0.75, 0.875, 0.75, 0.8125, 0.75, 0.25, 0.75, 0.3125, 0.75, 0.3125, 0.75, 0.25, 0.75, 0.75, 0.75, 0.8125, 0.75, 0.8125, 0.75, 0.75, 0.75, 0.3125, 0.75, 0.375, 0.75, 0.375, 0.75, 0.3125, 0.75, 0.375, 0.8125, 0.375, 0.875, 0.375, 0.875, 0.375, 0.8125, 0.375, 0.875, 0.375, 0.9375, 0.375, 0.9375, 0.375, 0.875, 0.375, 0.9375, 0.375, 1.0, 0.375, 1.0, 0.375, 0.9375, 0.375, 0.75, 0.375, 0.8125, 0.375, 0.8125, 0.375, 0.75, 0.375, 0.9375, 0.625, 0.9375, 0.625, 1.0, 0.375, 1.0, 0.375, 0.75, 0.625, 0.75, 0.625, 0.8125, 0.375, 0.8125, 0.375, 0.8125, 0.625, 0.8125, 0.625, 0.875, 0.375, 0.875, 0.375, 0.875, 0.625, 0.875, 0.625, 0.9375, 0.375, 0.9375, 0.8125, 0.75, 0.875, 0.75, 0.875, 0.75, 0.8125, 0.75, 0.25, 0.75, 0.3125, 0.75, 0.3125, 0.75, 0.25, 0.75, 0.75, 0.75, 0.8125, 0.75, 0.8125, 0.75, 0.75, 0.75, 0.3125, 0.75, 0.375, 0.75, 0.375, 0.75, 0.3125, 0.75])
me_cube.materials.append(mat_ground)
me_cube.use_remesh_preserve_volume = False
me_cube.use_remesh_preserve_attributes = False
me_cube.use_mirror_vertex_groups = False
me_cube.update()

# ---- objects
ob_cube = bpy.data.objects.new('Cube', me_cube)

# ---- transforms, parenting, visibility, modifiers, constraints
ob_cube.location = (0.0, 0.0, 0.0)
ob_cube.lock_rotations_4d = False
ob_cube.empty_display_type = 'ARROWS'
ob_cube.lineart.crease_threshold = 0.0
_m = ob_cube.modifiers.new('Triangulate', 'TRIANGULATE')

# ---- collection membership
col_collection.objects.link(ob_cube)

# ---- scene / render settings (as saved in the file)
scene.frame_start = 1; scene.frame_end = 250; scene.frame_set(1)
scene.render.engine = 'BLENDER_EEVEE_NEXT'
scene.cycles.use_denoising = False
scene.cycles.samples = 128
scene.cycles.sampling_pattern = 'TABULATED_SOBOL'
scene.cycles.use_adaptive_sampling = False
scene.cycles.use_light_tree = False
scene.view_settings.view_transform = 'Filmic'
bpy.context.view_layer.update()

# ---- added for rendering (the .blend has no active camera and no usable light): camera, sun
cam_auto = bpy.data.cameras.new('AutoCamera')
cam_auto.lens = 50.0
cam_auto.sensor_width = 36.0
cam_auto.clip_end = 1000.0
ob_auto_camera = bpy.data.objects.new('AutoCamera', cam_auto)
scene.collection.objects.link(ob_auto_camera)
ob_auto_camera.location = (26.6213, -36.5043, 20.9868)
ob_auto_camera.rotation_euler = (1.09748, -7.21219e-08, 0.694738)
scene.camera = ob_auto_camera
light_auto_sun = bpy.data.lights.new('AutoSun', 'SUN')
light_auto_sun.energy = 3.0
light_auto_sun.angle = 0.0523599
ob_auto_sun = bpy.data.objects.new('AutoSun', light_auto_sun)
scene.collection.objects.link(ob_auto_sun)
ob_auto_sun.rotation_euler = (0.872665, 0.174533, 0.523599)
bpy.context.view_layer.update()
